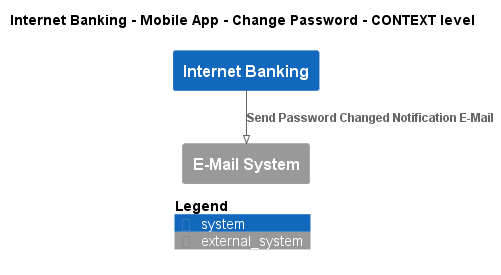

The diagram above was rendered by PlantUML. Its source (embedded in the PNG):
@startuml
!pragma layout smetana
!include ..\..\..\..\..\..\.c4s\C4_Context.puml

AddElementTag("state:new", $bgColor=green, $fontColor=#ffffff, $borderColor=green, $shadowing="False")
AddElementTag("state:changed", $bgColor=orange, $fontColor=#ffffff, $borderColor=orange, $shadowing="False")
AddElementTag("state:removed", $bgColor=red, $fontColor=#ffffff, $borderColor=red, $shadowing="False")

AddRelTag("state:new", $textColor=green, $lineColor=green)
AddRelTag("state:changed", $textColor=orange, $lineColor=orange)
AddRelTag("state:removed", $textColor=red, $lineColor=red)

SHOW_PERSON_PORTRAIT()
LAYOUT_TOP_DOWN()

skinparam linetype polyline

title Internet Banking - Mobile App - Change Password - CONTEXT level

System(BigBankPlc.SoftwareSystems.InternetBanking, "Internet Banking", "")
System_Ext(BigBankPlc.SoftwareSystems.EMailSystem, "E-Mail System", "")

Rel(BigBankPlc.SoftwareSystems.InternetBanking, BigBankPlc.SoftwareSystems.EMailSystem, "Send Password Changed Notification E-Mail")


SHOW_LEGEND()
@enduml